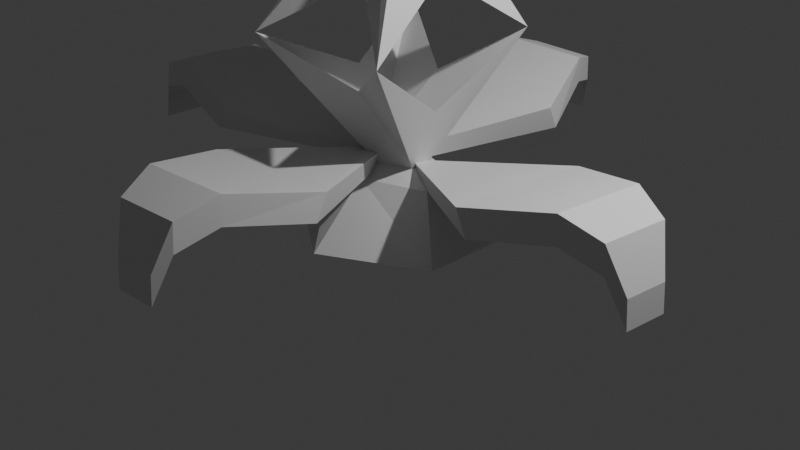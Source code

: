 # Source: tulipThree.blend  (saved by Blender 5.2.44; exported with 4.5.12 LTS)
import bpy
from mathutils import Matrix  # noqa: F401  (used for matrix-valued properties, if any)

bpy.ops.wm.read_factory_settings(use_empty=True)
scene = bpy.context.scene
scene.name = 'Scene'

# ---- collections
col_collection = bpy.data.collections.new('Collection'); scene.collection.children.link(col_collection)

# ---- materials (node trees are filled in below, after node groups)
mat_material = bpy.data.materials.new('Material')
mat_material.alpha_threshold = 0.0
mat_material.use_backface_culling_lightprobe_volume = False
mat_material.roughness = 0.5
mat_material.line_color = (0.0, 0.0, 0.0, 1.0)

# ---- material node trees
mat_material.use_nodes = True; mat_material.node_tree.nodes.clear()
_N = mat_material.node_tree.nodes; _L = mat_material.node_tree.links
n0 = _N.new('ShaderNodeOutputMaterial'); n0.name = 'Material Output'; n0.location = (200, 100)
n1 = _N.new('ShaderNodeBsdfPrincipled'); n1.name = 'Principled BSDF'; n1.location = (-200, 100)
n1.inputs[10].default_value = 0.005
_L.new(n1.outputs[0], n0.inputs[0])
n0.is_active_output = True

# ---- world
world_world = bpy.data.worlds.new('World'); scene.world = world_world
world_world.use_nodes = True; world_world.node_tree.nodes.clear()
_N = world_world.node_tree.nodes; _L = world_world.node_tree.links
n0 = _N.new('ShaderNodeOutputWorld'); n0.name = 'World Output'; n0.location = (200, 100)
n1 = _N.new('ShaderNodeBackground'); n1.name = 'Background'; n1.location = (-200, 100)
n1.inputs[0].default_value = (0.05088, 0.05088, 0.05088, 1.0)
_L.new(n1.outputs[0], n0.inputs[0])
n0.is_active_output = True
world_world.color = (0.05088, 0.05088, 0.05088)
world_world.sun_shadow_jitter_overblur = 0.0

# ---- cameras
cam_camera = bpy.data.cameras.new('Camera')
cam_camera.clip_end = 100.0
cam_camera.ortho_scale = 7.314

# ---- lights
light_light = bpy.data.lights.new('Light', 'POINT')
light_light.energy = 1000.0
light_light.shadow_soft_size = 0.1

# ---- meshes
me_cube = bpy.data.meshes.new('Cube')
me_cube.from_pydata([(11.84, 6.961, -1.012), (11.84, -8.554, -1.012), (-12.13, 6.75, -1.012), (-12.13, -6.798, -1.012), (2.99, 2.239, 1.811), (-1.977, -2.728, 1.811), (2.99, -2.728, 1.811), (-1.977, 2.239, 1.811), (-7.414, -8.848, 1.89), (-7.414, 9.221, 1.89), (6.491, -8.848, 1.89), (6.491, 9.221, 1.89), (9.161, 14.99, 0.642), (9.161, -16.0, 0.642), (-9.127, 14.92, 0.6706), (-9.703, -16.82, 0.642), (-7.173, -15.01, 3.533), (-10.92, -15.88, 2.661), (-7.173, 15.13, 3.533), (-10.92, 16.0, 2.661), (8.436, -15.01, 3.533), (10.82, -16.18, 2.66), (8.436, 15.13, 3.533), (10.82, 15.7, 2.66), (-8.913, -18.6, 3.818), (-8.913, 18.6, 3.818), (9.688, 18.6, 3.818), (9.688, -18.6, 3.818), (-7.414, 0.05759, 1.89), (6.491, 0.05759, 1.89), (-7.173, 0.05759, 3.533), (-13.86, 0.05759, 2.661), (8.436, 0.05759, 3.533), (14.06, -0.236, 2.66), (-14.47, 0.002286, 3.636), (14.6, 0.002286, 3.636), (-0.4619, 9.221, 1.89), (-0.4619, -8.848, 1.89), (0.6315, 15.13, 3.533), (-0.05051, 15.85, 2.66), (0.6315, -15.01, 3.533), (-0.05051, -16.03, 2.66), (0.3874, 18.6, 3.818), (0.3874, -18.6, 3.818), (0.06427, 0.002286, 3.622), (-0.1819, 0.07556, 1.745), (-3.938, 9.221, 1.89), (-5.484, 15.92, 2.661), (-3.271, -15.01, 3.533), (-4.099, -17.4, 3.687), (-2.235, 0.07472, 1.812), (-3.938, -8.848, 1.89), (-3.271, 15.13, 3.533), (-5.484, -15.96, 2.661), (-4.099, 19.8, 3.687), (-7.203, 0.002286, 3.818), (3.014, -8.848, 1.89), (4.534, 15.13, 3.533), (5.383, -16.1, 2.66), (5.201, 19.8, 3.687), (7.331, 0.002286, 3.818), (3.014, 9.221, 1.89), (5.383, 15.78, 2.66), (4.534, -15.01, 3.533), (5.201, -17.4, 3.687), (1.711, 0.07556, 1.745), (3.591, 1.567, -0.437), (3.591, -1.707, -0.437), (-4.766, 1.567, -0.437), (-4.766, -1.707, -0.437), (-0.1449, 15.89, -1.012), (-0.1449, -17.76, -1.012), (0.5068, 2.239, 1.811), (0.5068, -2.728, 1.811), (6.285, -0.5711, 0.08483), (-0.2222, 3.41, -0.4411), (-0.4696, -4.091, -0.437), (7.401, 3.616, -0.521), (7.401, -3.699, -0.521), (-8.245, 3.616, -0.521), (-8.245, -3.699, -0.521), (-0.4221, -7.597, -0.521), (-0.4221, 6.745, -0.521), (-2.72, -47.58, -0.3311), (5.808, -47.08, -0.3112), (5.699, -46.61, -0.07727), (-2.83, -47.12, -0.09712), (-4.935, -40.98, -0.231), (6.679, -40.28, -0.2026), (6.57, -39.82, 0.03134), (-5.044, -40.51, 0.002992), (-9.211, -27.73, -0.4094), (8.575, -26.58, -0.3665), (8.43, -24.53, -0.1566), (-9.356, -25.67, -0.1995), (4.937, -50.33, -0.6712), (-0.6866, -4.176, -0.504), (-0.5056, -50.63, -0.6826), (-2.333, -3.497, -0.5062), (4.828, -49.87, -0.4373), (-0.7851, -2.784, -0.3619), (-0.6148, -50.17, -0.4486), (-2.431, -2.105, -0.364), (0.3518, 2.351, -0.3731), (-1.443, 49.44, -0.4486), (-1.273, 2.052, -0.3619), (-6.886, 49.13, -0.4373), (0.2533, 3.743, -0.5152), (-1.553, 49.9, -0.6826), (-1.372, 3.444, -0.504), (-6.995, 49.6, -0.6712), (7.298, 24.94, -0.1995), (-10.49, 23.8, -0.1566), (-10.63, 25.85, -0.3665), (7.153, 27.0, -0.4094), (2.986, 39.78, 0.002991), (-8.628, 39.08, 0.03134), (-8.738, 39.55, -0.2026), (2.877, 40.25, -0.231), (0.7714, 46.38, -0.09712), (-7.757, 45.88, -0.07727), (-7.866, 46.35, -0.3112), (0.6622, 46.85, -0.3311), (-7.521, 0.9925, 0.2237), (-6.467, -0.0576, 1.084), (0.2606, 7.889, 1.091), (-0.0218, 8.572, 0.2143), (6.324, -0.004849, 1.133), (0.1103, -7.233, 1.086), (-0.2682, -7.943, 0.2219), (-36.47, 1.305, -0.3735), (-36.0, -10.5, -0.3537), (-35.67, -10.35, -0.1197), (-36.13, 1.462, -0.1396), (-31.73, 4.452, -0.2734), (-31.08, -11.63, -0.2451), (-30.75, -11.47, -0.01111), (-31.39, 4.609, -0.03946), (-22.22, 10.53, -0.4519), (-21.18, -14.09, -0.409), (-19.7, -13.87, -0.1991), (-20.73, 10.76, -0.242), (-38.36, -9.337, -0.7137), (-5.117, -0.9937, -0.5465), (-38.64, -1.8, -0.725), (-5.352, 1.254, -0.5577), (-38.02, -9.18, -0.4797), (-4.113, -0.8405, -0.4043), (-38.31, -1.643, -0.4911), (-4.348, 1.407, -0.4155), (35.54, 1.305, -0.3735), (35.08, -10.5, -0.3537), (34.75, -10.35, -0.1197), (35.21, 1.462, -0.1396), (30.81, 4.452, -0.2734), (30.16, -11.63, -0.2451), (29.83, -11.47, -0.01111), (30.47, 4.609, -0.03946), (21.29, 10.53, -0.4519), (20.26, -14.09, -0.409), (18.77, -13.87, -0.1991), (19.81, 10.76, -0.242), (37.44, -9.337, -0.7137), (4.195, -0.9937, -0.5465), (37.72, -1.8, -0.725), (4.43, 1.254, -0.5577), (37.1, -9.18, -0.4797), (3.192, -0.8405, -0.4043), (37.39, -1.643, -0.4911), (3.427, 1.407, -0.4155)], [], [(70, 0, 1, 71), (72, 73, 6, 4), (12, 4, 6, 13, 127), (15, 5, 7, 14, 124), (65, 29, 10, 56), (76, 129, 15, 69), (69, 15, 123, 14, 68), (66, 12, 74, 13, 67), (75, 126, 12, 66), (30, 18, 19, 31), (57, 22, 23, 62), (32, 20, 21, 33), (48, 16, 17, 53), (51, 53, 17, 8), (28, 31, 19, 9), (52, 18, 25, 54), (61, 62, 23, 11), (29, 33, 21, 10), (55, 34, 24, 49), (32, 22, 26, 35), (30, 16, 24, 34), (63, 20, 27, 64), (18, 30, 34, 25), (20, 32, 35, 27), (54, 25, 34, 55), (11, 23, 33, 29), (8, 17, 31, 28), (22, 32, 33, 23), (16, 30, 31, 17), (61, 11, 29, 65), (46, 36, 45, 50), (59, 42, 44, 60), (48, 40, 43, 49), (60, 44, 43, 64), (46, 47, 39, 36), (57, 38, 42, 59), (56, 58, 41, 37), (63, 40, 41, 58), (52, 38, 39, 47), (50, 45, 37, 51), (28, 50, 51, 8), (18, 52, 47, 19), (9, 19, 47, 46), (16, 48, 49, 24), (9, 46, 50, 28), (42, 54, 55, 44), (44, 55, 49, 43), (38, 52, 54, 42), (37, 41, 53, 51), (40, 48, 53, 41), (20, 63, 58, 21), (10, 21, 58, 56), (22, 57, 59, 26), (35, 60, 64, 27), (26, 59, 60, 35), (36, 61, 65, 45), (40, 63, 64, 43), (36, 39, 62, 61), (38, 57, 62, 39), (45, 65, 56, 37), (82, 75, 66, 77), (77, 66, 67, 78), (80, 69, 68, 79), (81, 76, 69, 80), (78, 67, 76, 81), (79, 68, 75, 82), (68, 14, 126, 75), (67, 13, 129, 76), (13, 6, 73, 128), (14, 7, 72, 125), (7, 5, 73, 72), (2, 70, 71, 3), (2, 79, 82, 70), (1, 78, 81, 71), (71, 81, 80, 3), (3, 80, 79, 2), (0, 77, 78, 1), (70, 82, 77, 0), (4, 11, 29, 10, 6), (72, 7, 9, 46, 36, 61, 11, 4), (8, 5, 7, 9, 28), (6, 73, 5, 8, 51, 37, 56, 10), (87, 83, 86, 90), (92, 88, 87, 91), (88, 84, 83, 87), (94, 90, 89, 93), (89, 85, 84, 88), (91, 87, 90, 94), (93, 89, 88, 92), (90, 86, 85, 89), (102, 94, 93, 100), (98, 91, 94, 102), (96, 92, 91, 98), (100, 93, 92, 96), (95, 99, 101, 97), (86, 101, 99, 85), (85, 99, 95, 84), (83, 97, 101, 86), (119, 104, 106, 120), (120, 106, 110, 121), (122, 108, 104, 119), (110, 106, 104, 108), (107, 114, 111, 103), (109, 113, 114, 107), (105, 112, 113, 109), (103, 111, 112, 105), (114, 118, 115, 111), (113, 117, 118, 114), (112, 116, 117, 113), (111, 115, 116, 112), (118, 122, 119, 115), (117, 121, 122, 118), (116, 120, 121, 117), (115, 119, 120, 116), (15, 128, 73, 5), (12, 125, 72, 4), (134, 130, 133, 137), (139, 135, 134, 138), (135, 131, 130, 134), (141, 137, 136, 140), (136, 132, 131, 135), (138, 134, 137, 141), (140, 136, 135, 139), (137, 133, 132, 136), (149, 141, 140, 147), (145, 138, 141, 149), (143, 139, 138, 145), (147, 140, 139, 143), (142, 146, 148, 144), (133, 148, 146, 132), (132, 146, 142, 131), (130, 144, 148, 133), (154, 150, 153, 157), (159, 155, 154, 158), (155, 151, 150, 154), (161, 157, 156, 160), (156, 152, 151, 155), (158, 154, 157, 161), (160, 156, 155, 159), (157, 153, 152, 156), (169, 161, 160, 167), (165, 158, 161, 169), (163, 159, 158, 165), (167, 160, 159, 163), (162, 166, 168, 164), (153, 168, 166, 152), (152, 166, 162, 151), (150, 164, 168, 153)])
_uv = me_cube.uv_layers.new(name='UVMap')
_uv.uv.foreach_set('vector', [0.25, 0.5, 0.375, 0.5, 0.375, 0.75, 0.25, 0.75, 0.5745, 0.375, 0.5745, 0.375, 0.5745, 0.75, 0.5745, 0.5, 0.4953, 0.5, 0.5745, 0.5, 0.5745, 0.75, 0.4953, 0.75, 0.5306, 0.6163, 0.4953, 0.0, 0.5745, 0.0, 0.5745, 0.25, 0.4953, 0.25, 0.5263, 0.1183, 0.3125, 0.625, 0.375, 0.625, 0.375, 0.75, 0.3125, 0.75, 0.4098, 0.875, 0.462, 0.875, 0.4953, 1.0, 0.4098, 1.0, 0.4098, 0.0, 0.4953, 0.0, 0.4608, 0.1464, 0.4953, 0.25, 0.4098, 0.25, 0.4098, 0.5, 0.4953, 0.5, 0.4512, 0.6377, 0.4953, 0.75, 0.4098, 0.75, 0.4098, 0.375, 0.4618, 0.375, 0.4953, 0.5, 0.4098, 0.5, 0.8655, 0.625, 0.8655, 0.5068, 0.875, 0.5, 0.875, 0.625, 0.6922, 0.5068, 0.6345, 0.5068, 0.5255, 0.5, 0.6129, 0.5, 0.6345, 0.625, 0.6345, 0.7432, 0.5255, 0.75, 0.5255, 0.625, 0.8078, 0.7432, 0.8655, 0.7432, 0.875, 0.75, 0.7876, 0.75, 0.375, 0.9375, 0.5006, 0.9375, 0.4923, 1.0, 0.375, 1.0, 0.375, 0.125, 0.4923, 0.125, 0.4923, 0.25, 0.375, 0.25, 0.8078, 0.5068, 0.8655, 0.5068, 0.8655, 0.5068, 0.8078, 0.5068, 0.375, 0.4375, 0.5172, 0.4375, 0.5255, 0.5, 0.375, 0.5, 0.375, 0.625, 0.5255, 0.625, 0.5255, 0.75, 0.375, 0.75, 0.8078, 0.625, 0.8655, 0.625, 0.8655, 0.7432, 0.8078, 0.7432, 0.6345, 0.625, 0.6345, 0.5068, 0.6345, 0.5068, 0.6345, 0.625, 0.8655, 0.625, 0.8655, 0.7432, 0.8655, 0.7432, 0.8655, 0.625, 0.6922, 0.7432, 0.6345, 0.7432, 0.6345, 0.7432, 0.6922, 0.7432, 0.8655, 0.5068, 0.8655, 0.625, 0.8655, 0.625, 0.8655, 0.5068, 0.6345, 0.7432, 0.6345, 0.625, 0.6345, 0.625, 0.6345, 0.7432, 0.8078, 0.5068, 0.8655, 0.5068, 0.8655, 0.625, 0.8078, 0.625, 0.375, 0.5, 0.5255, 0.5, 0.5255, 0.625, 0.375, 0.625, 0.375, 0.0, 0.4923, 0.0, 0.4923, 0.125, 0.375, 0.125, 0.6345, 0.5068, 0.6345, 0.625, 0.5255, 0.625, 0.5255, 0.5, 0.8655, 0.7432, 0.8655, 0.625, 0.875, 0.625, 0.875, 0.75, 0.3125, 0.5, 0.375, 0.5, 0.375, 0.625, 0.3125, 0.625, 0.1875, 0.5, 0.25, 0.5, 0.25, 0.625, 0.1875, 0.625, 0.6922, 0.5068, 0.75, 0.5068, 0.75, 0.625, 0.6922, 0.625, 0.8078, 0.7432, 0.75, 0.7432, 0.75, 0.7432, 0.8078, 0.7432, 0.6922, 0.625, 0.75, 0.625, 0.75, 0.7432, 0.6922, 0.7432, 0.375, 0.3125, 0.5006, 0.3125, 0.5089, 0.375, 0.375, 0.375, 0.6922, 0.5068, 0.75, 0.5068, 0.75, 0.5068, 0.6922, 0.5068, 0.375, 0.8125, 0.5172, 0.8125, 0.5089, 0.875, 0.375, 0.875, 0.6922, 0.7432, 0.75, 0.7432, 0.7002, 0.75, 0.6129, 0.75, 0.8078, 0.5068, 0.75, 0.5068, 0.7002, 0.5, 0.7876, 0.5, 0.1875, 0.625, 0.25, 0.625, 0.25, 0.75, 0.1875, 0.75, 0.125, 0.625, 0.1875, 0.625, 0.1875, 0.75, 0.125, 0.75, 0.8655, 0.5068, 0.8078, 0.5068, 0.7876, 0.5, 0.875, 0.5, 0.375, 0.25, 0.4923, 0.25, 0.5006, 0.3125, 0.375, 0.3125, 0.8655, 0.7432, 0.8078, 0.7432, 0.8078, 0.7432, 0.8655, 0.7432, 0.125, 0.5, 0.1875, 0.5, 0.1875, 0.625, 0.125, 0.625, 0.75, 0.5068, 0.8078, 0.5068, 0.8078, 0.625, 0.75, 0.625, 0.75, 0.625, 0.8078, 0.625, 0.8078, 0.7432, 0.75, 0.7432, 0.75, 0.5068, 0.8078, 0.5068, 0.8078, 0.5068, 0.75, 0.5068, 0.375, 0.875, 0.5089, 0.875, 0.5006, 0.9375, 0.375, 0.9375, 0.75, 0.7432, 0.8078, 0.7432, 0.7876, 0.75, 0.7002, 0.75, 0.6345, 0.7432, 0.6922, 0.7432, 0.6129, 0.75, 0.5255, 0.75, 0.375, 0.75, 0.5255, 0.75, 0.5172, 0.8125, 0.375, 0.8125, 0.6345, 0.5068, 0.6922, 0.5068, 0.6922, 0.5068, 0.6345, 0.5068, 0.6345, 0.625, 0.6922, 0.625, 0.6922, 0.7432, 0.6345, 0.7432, 0.6345, 0.5068, 0.6922, 0.5068, 0.6922, 0.625, 0.6345, 0.625, 0.25, 0.5, 0.3125, 0.5, 0.3125, 0.625, 0.25, 0.625, 0.75, 0.7432, 0.6922, 0.7432, 0.6922, 0.7432, 0.75, 0.7432, 0.375, 0.375, 0.5089, 0.375, 0.5172, 0.4375, 0.375, 0.4375, 0.75, 0.5068, 0.6922, 0.5068, 0.6129, 0.5, 0.7002, 0.5, 0.25, 0.625, 0.3125, 0.625, 0.3125, 0.75, 0.25, 0.75, 0.3924, 0.375, 0.4098, 0.375, 0.4098, 0.5, 0.3924, 0.5, 0.3924, 0.5, 0.4098, 0.5, 0.4098, 0.75, 0.3924, 0.75, 0.3924, 0.0, 0.4098, 0.0, 0.4098, 0.25, 0.3924, 0.25, 0.3924, 0.875, 0.4098, 0.875, 0.4098, 1.0, 0.3924, 1.0, 0.3924, 0.75, 0.4098, 0.75, 0.4098, 0.875, 0.3924, 0.875, 0.3924, 0.25, 0.4098, 0.25, 0.4098, 0.375, 0.3924, 0.375, 0.4098, 0.25, 0.4953, 0.25, 0.4618, 0.375, 0.4098, 0.375, 0.4098, 0.75, 0.4953, 0.75, 0.462, 0.875, 0.4098, 0.875, 0.4953, 0.75, 0.5745, 0.75, 0.5745, 0.875, 0.5272, 0.875, 0.4953, 0.25, 0.5745, 0.25, 0.5745, 0.375, 0.5277, 0.375, 0.5745, 0.25, 0.5745, 0.0, 0.5745, 0.375, 0.5745, 0.375, 0.125, 0.5, 0.25, 0.5, 0.25, 0.75, 0.125, 0.75, 0.375, 0.25, 0.3924, 0.25, 0.3924, 0.375, 0.375, 0.375, 0.375, 0.75, 0.3924, 0.75, 0.3924, 0.875, 0.375, 0.875, 0.375, 0.875, 0.3924, 0.875, 0.3924, 1.0, 0.375, 1.0, 0.375, 0.0, 0.3924, 0.0, 0.3924, 0.25, 0.375, 0.25, 0.375, 0.5, 0.3924, 0.5, 0.3924, 0.75, 0.375, 0.75, 0.375, 0.375, 0.3924, 0.375, 0.3924, 0.5, 0.375, 0.5, 0.0, 0.0, 0.0, 0.0, 0.0, 0.0, 0.0, 0.0, 0.0, 0.0, 0.0, 0.0, 0.0, 0.0, 0.0, 0.0, 0.0, 0.0, 0.0, 0.0, 0.0, 0.0, 0.0, 0.0, 0.0, 0.0, 0.0, 0.0, 0.0, 0.0, 0.0, 0.0, 0.0, 0.0, 0.0, 0.0, 0.0, 0.0, 0.0, 0.0, 0.0, 0.0, 0.0, 0.0, 0.0, 0.0, 0.0, 0.0, 0.0, 0.0, 0.0, 0.0, 0.5621, 0.75, 0.5935, 0.75, 0.5935, 1.0, 0.5621, 1.0, 0.4991, 0.5, 0.5621, 0.5, 0.5621, 0.75, 0.4991, 0.75, 0.5621, 0.5, 0.5935, 0.5, 0.5935, 0.75, 0.5621, 0.75, 0.4991, 0.0, 0.5621, 0.0, 0.5621, 0.25, 0.4991, 0.25, 0.5621, 0.25, 0.5935, 0.25, 0.5935, 0.5, 0.5621, 0.5, 0.4991, 0.75, 0.5621, 0.75, 0.5621, 1.0, 0.4991, 1.0, 0.4991, 0.25, 0.5621, 0.25, 0.5621, 0.5, 0.4991, 0.5, 0.5621, 0.0, 0.5935, 0.0, 0.5935, 0.25, 0.5621, 0.25, 0.375, 0.0, 0.4991, 0.0, 0.4991, 0.25, 0.375, 0.25, 0.375, 0.75, 0.4991, 0.75, 0.4991, 1.0, 0.375, 1.0, 0.375, 0.5, 0.4991, 0.5, 0.4991, 0.75, 0.375, 0.75, 0.375, 0.25, 0.4991, 0.25, 0.4991, 0.5, 0.375, 0.5, 0.625, 0.5, 0.875, 0.5, 0.875, 0.75, 0.625, 0.75, 0.5935, 0.0, 0.625, 0.0, 0.625, 0.25, 0.5935, 0.25, 0.5935, 0.25, 0.625, 0.25, 0.625, 0.5, 0.5935, 0.5, 0.5935, 0.75, 0.625, 0.75, 0.625, 1.0, 0.5935, 1.0, 0.5935, 0.0, 0.625, 0.0, 0.625, 0.25, 0.5935, 0.25, 0.5935, 0.25, 0.625, 0.25, 0.625, 0.5, 0.5935, 0.5, 0.5935, 0.75, 0.625, 0.75, 0.625, 1.0, 0.5935, 1.0, 0.625, 0.5, 0.875, 0.5, 0.875, 0.75, 0.625, 0.75, 0.375, 0.75, 0.4991, 0.75, 0.4991, 1.0, 0.375, 1.0, 0.375, 0.5, 0.4991, 0.5, 0.4991, 0.75, 0.375, 0.75, 0.375, 0.25, 0.4991, 0.25, 0.4991, 0.5, 0.375, 0.5, 0.375, 0.0, 0.4991, 0.0, 0.4991, 0.25, 0.375, 0.25, 0.4991, 0.75, 0.5621, 0.75, 0.5621, 1.0, 0.4991, 1.0, 0.4991, 0.5, 0.5621, 0.5, 0.5621, 0.75, 0.4991, 0.75, 0.4991, 0.25, 0.5621, 0.25, 0.5621, 0.5, 0.4991, 0.5, 0.4991, 0.0, 0.5621, 0.0, 0.5621, 0.25, 0.4991, 0.25, 0.5621, 0.75, 0.5935, 0.75, 0.5935, 1.0, 0.5621, 1.0, 0.5621, 0.5, 0.5935, 0.5, 0.5935, 0.75, 0.5621, 0.75, 0.5621, 0.25, 0.5935, 0.25, 0.5935, 0.5, 0.5621, 0.5, 0.5621, 0.0, 0.5935, 0.0, 0.5935, 0.25, 0.5621, 0.25, 0.4953, 1.0, 0.5272, 0.875, 0.5745, 0.875, 0.5745, 1.0, 0.4953, 0.5, 0.5277, 0.375, 0.5745, 0.375, 0.5745, 0.5, 0.5621, 0.75, 0.5935, 0.75, 0.5935, 1.0, 0.5621, 1.0, 0.4991, 0.5, 0.5621, 0.5, 0.5621, 0.75, 0.4991, 0.75, 0.5621, 0.5, 0.5935, 0.5, 0.5935, 0.75, 0.5621, 0.75, 0.4991, 0.0, 0.5621, 0.0, 0.5621, 0.25, 0.4991, 0.25, 0.5621, 0.25, 0.5935, 0.25, 0.5935, 0.5, 0.5621, 0.5, 0.4991, 0.75, 0.5621, 0.75, 0.5621, 1.0, 0.4991, 1.0, 0.4991, 0.25, 0.5621, 0.25, 0.5621, 0.5, 0.4991, 0.5, 0.5621, 0.0, 0.5935, 0.0, 0.5935, 0.25, 0.5621, 0.25, 0.375, 0.0, 0.4991, 0.0, 0.4991, 0.25, 0.375, 0.25, 0.375, 0.75, 0.4991, 0.75, 0.4991, 1.0, 0.375, 1.0, 0.375, 0.5, 0.4991, 0.5, 0.4991, 0.75, 0.375, 0.75, 0.375, 0.25, 0.4991, 0.25, 0.4991, 0.5, 0.375, 0.5, 0.625, 0.5, 0.875, 0.5, 0.875, 0.75, 0.625, 0.75, 0.5935, 0.0, 0.625, 0.0, 0.625, 0.25, 0.5935, 0.25, 0.5935, 0.25, 0.625, 0.25, 0.625, 0.5, 0.5935, 0.5, 0.5935, 0.75, 0.625, 0.75, 0.625, 1.0, 0.5935, 1.0, 0.5621, 0.75, 0.5935, 0.75, 0.5935, 1.0, 0.5621, 1.0, 0.4991, 0.5, 0.5621, 0.5, 0.5621, 0.75, 0.4991, 0.75, 0.5621, 0.5, 0.5935, 0.5, 0.5935, 0.75, 0.5621, 0.75, 0.4991, 0.0, 0.5621, 0.0, 0.5621, 0.25, 0.4991, 0.25, 0.5621, 0.25, 0.5935, 0.25, 0.5935, 0.5, 0.5621, 0.5, 0.4991, 0.75, 0.5621, 0.75, 0.5621, 1.0, 0.4991, 1.0, 0.4991, 0.25, 0.5621, 0.25, 0.5621, 0.5, 0.4991, 0.5, 0.5621, 0.0, 0.5935, 0.0, 0.5935, 0.25, 0.5621, 0.25, 0.375, 0.0, 0.4991, 0.0, 0.4991, 0.25, 0.375, 0.25, 0.375, 0.75, 0.4991, 0.75, 0.4991, 1.0, 0.375, 1.0, 0.375, 0.5, 0.4991, 0.5, 0.4991, 0.75, 0.375, 0.75, 0.375, 0.25, 0.4991, 0.25, 0.4991, 0.5, 0.375, 0.5, 0.625, 0.5, 0.875, 0.5, 0.875, 0.75, 0.625, 0.75, 0.5935, 0.0, 0.625, 0.0, 0.625, 0.25, 0.5935, 0.25, 0.5935, 0.25, 0.625, 0.25, 0.625, 0.5, 0.5935, 0.5, 0.5935, 0.75, 0.625, 0.75, 0.625, 1.0, 0.5935, 1.0])
me_cube.materials.append(mat_material)
me_cube.use_mirror_y = True
me_cube.use_mirror_vertex_groups = False
me_cube.update()

# ---- objects
ob_cube = bpy.data.objects.new('Cube', me_cube)
ob_light = bpy.data.objects.new('Light', light_light)
ob_camera = bpy.data.objects.new('Camera', cam_camera)

# ---- transforms, parenting, visibility, modifiers, constraints
ob_cube.location = (0.0, -0.007816, 1.21)
ob_cube.scale = (0.08555, 0.06175, 1.199)
ob_cube.lock_rotations_4d = False
ob_cube.empty_display_type = 'ARROWS'
ob_cube.lineart.crease_threshold = 0.0
ob_cube.use_mesh_mirror_y = True
ob_light.location = (4.076, 1.005, 5.904)
ob_light.rotation_euler = (0.6503, 0.05522, 1.866)
ob_light.lock_rotations_4d = False
ob_light.empty_display_type = 'ARROWS'
ob_light.color = (0.0, 0.0, 0.0, 0.0)
ob_light.lineart.crease_threshold = 0.0
ob_camera.location = (7.359, -6.926, 4.958)
ob_camera.rotation_euler = (1.109, 0.0, 0.8149)
ob_camera.lock_rotations_4d = False
ob_camera.empty_display_type = 'ARROWS'
ob_camera.color = (0.0, 0.0, 0.0, 0.0)
ob_camera.display_type = 'WIRE'
ob_camera.lineart.crease_threshold = 0.0

# ---- collection membership
col_collection.objects.link(ob_cube)
col_collection.objects.link(ob_light)
col_collection.objects.link(ob_camera)

# ---- scene / render settings (as saved in the file)
scene.camera = ob_camera
scene.frame_start = 1; scene.frame_end = 250; scene.frame_set(1)
scene.render.engine = 'BLENDER_EEVEE_NEXT'
scene.render.bake_bias = 0.0
scene.render.bake_samples = 0
scene.render.compositor_device = 'GPU'
scene.eevee.use_volume_custom_range = False
scene.eevee.fast_gi_thickness_near = 0.1
scene.eevee.fast_gi_thickness_far = 0.0
scene.eevee.ray_tracing_options.screen_trace_thickness = 0.1
bpy.context.view_layer.update()
